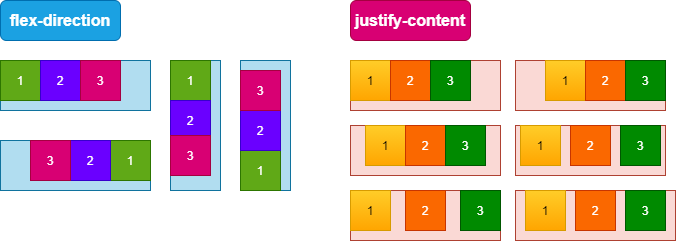

The diagram above was exported from draw.io. Its source (the exported page's mxGraphModel, read from the mxfile embedded in the PNG):
<mxGraphModel dx="778" dy="642" grid="1" gridSize="10" guides="1" tooltips="1" connect="1" arrows="1" fold="1" page="1" pageScale="1" pageWidth="827" pageHeight="1169" math="0" shadow="0">
  <root>
    <mxCell id="0" />
    <mxCell id="1" parent="0" />
    <mxCell id="2" value="" style="rounded=0;whiteSpace=wrap;html=1;fillColor=#b1ddf0;strokeColor=#10739e;" parent="1" vertex="1">
      <mxGeometry x="130" y="370" width="150" height="50" as="geometry" />
    </mxCell>
    <mxCell id="3" value="1" style="whiteSpace=wrap;html=1;aspect=fixed;fillColor=#60a917;strokeColor=#2D7600;fontColor=#ffffff;" parent="1" vertex="1">
      <mxGeometry x="130" y="370" width="40" height="40" as="geometry" />
    </mxCell>
    <mxCell id="4" value="2" style="whiteSpace=wrap;html=1;aspect=fixed;fillColor=#6a00ff;strokeColor=#3700CC;fontColor=#ffffff;" parent="1" vertex="1">
      <mxGeometry x="170" y="370" width="40" height="40" as="geometry" />
    </mxCell>
    <mxCell id="5" value="3" style="whiteSpace=wrap;html=1;aspect=fixed;fillColor=#d80073;strokeColor=#A50040;fontColor=#ffffff;" parent="1" vertex="1">
      <mxGeometry x="210" y="370" width="40" height="40" as="geometry" />
    </mxCell>
    <mxCell id="34" value="&lt;b&gt;&lt;font style=&quot;font-size: 16px&quot;&gt;flex-direction&lt;/font&gt;&lt;/b&gt;" style="rounded=1;whiteSpace=wrap;html=1;fillColor=#1ba1e2;strokeColor=#006EAF;fontColor=#ffffff;" vertex="1" parent="1">
      <mxGeometry x="130" y="310" width="120" height="40" as="geometry" />
    </mxCell>
    <mxCell id="38" value="" style="rounded=0;whiteSpace=wrap;html=1;fillColor=#b1ddf0;strokeColor=#10739e;" vertex="1" parent="1">
      <mxGeometry x="130" y="450" width="150" height="50" as="geometry" />
    </mxCell>
    <mxCell id="39" value="1" style="whiteSpace=wrap;html=1;aspect=fixed;fillColor=#60a917;strokeColor=#2D7600;fontColor=#ffffff;" vertex="1" parent="1">
      <mxGeometry x="240" y="450" width="40" height="40" as="geometry" />
    </mxCell>
    <mxCell id="40" value="2" style="whiteSpace=wrap;html=1;aspect=fixed;fillColor=#6a00ff;strokeColor=#3700CC;fontColor=#ffffff;" vertex="1" parent="1">
      <mxGeometry x="200" y="450" width="40" height="40" as="geometry" />
    </mxCell>
    <mxCell id="41" value="3" style="whiteSpace=wrap;html=1;aspect=fixed;fillColor=#d80073;strokeColor=#A50040;fontColor=#ffffff;" vertex="1" parent="1">
      <mxGeometry x="160" y="450" width="40" height="40" as="geometry" />
    </mxCell>
    <mxCell id="42" value="" style="rounded=0;whiteSpace=wrap;html=1;fillColor=#b1ddf0;strokeColor=#10739e;" vertex="1" parent="1">
      <mxGeometry x="300" y="370" width="50" height="130" as="geometry" />
    </mxCell>
    <mxCell id="43" value="1" style="whiteSpace=wrap;html=1;aspect=fixed;fillColor=#60a917;strokeColor=#2D7600;fontColor=#ffffff;" vertex="1" parent="1">
      <mxGeometry x="300" y="370" width="40" height="40" as="geometry" />
    </mxCell>
    <mxCell id="44" value="2" style="whiteSpace=wrap;html=1;aspect=fixed;fillColor=#6a00ff;strokeColor=#3700CC;fontColor=#ffffff;" vertex="1" parent="1">
      <mxGeometry x="300" y="410" width="40" height="40" as="geometry" />
    </mxCell>
    <mxCell id="45" value="3" style="whiteSpace=wrap;html=1;aspect=fixed;fillColor=#d80073;strokeColor=#A50040;fontColor=#ffffff;" vertex="1" parent="1">
      <mxGeometry x="300" y="445" width="40" height="40" as="geometry" />
    </mxCell>
    <mxCell id="46" value="" style="rounded=0;whiteSpace=wrap;html=1;fillColor=#b1ddf0;strokeColor=#10739e;" vertex="1" parent="1">
      <mxGeometry x="370" y="370" width="50" height="130" as="geometry" />
    </mxCell>
    <mxCell id="47" value="1" style="whiteSpace=wrap;html=1;aspect=fixed;fillColor=#60a917;strokeColor=#2D7600;fontColor=#ffffff;" vertex="1" parent="1">
      <mxGeometry x="370" y="460" width="40" height="40" as="geometry" />
    </mxCell>
    <mxCell id="48" value="2" style="whiteSpace=wrap;html=1;aspect=fixed;fillColor=#6a00ff;strokeColor=#3700CC;fontColor=#ffffff;" vertex="1" parent="1">
      <mxGeometry x="370" y="420" width="40" height="40" as="geometry" />
    </mxCell>
    <mxCell id="49" value="3" style="whiteSpace=wrap;html=1;aspect=fixed;fillColor=#d80073;strokeColor=#A50040;fontColor=#ffffff;" vertex="1" parent="1">
      <mxGeometry x="370" y="380" width="40" height="40" as="geometry" />
    </mxCell>
    <mxCell id="50" value="&lt;b&gt;&lt;font style=&quot;font-size: 16px&quot;&gt;justify-content&lt;/font&gt;&lt;/b&gt;" style="rounded=1;whiteSpace=wrap;html=1;fillColor=#d80073;strokeColor=#A50040;fontColor=#ffffff;" vertex="1" parent="1">
      <mxGeometry x="480" y="310" width="120" height="40" as="geometry" />
    </mxCell>
    <mxCell id="51" value="" style="rounded=0;whiteSpace=wrap;html=1;fillColor=#fad9d5;strokeColor=#ae4132;" vertex="1" parent="1">
      <mxGeometry x="480" y="370" width="150" height="50" as="geometry" />
    </mxCell>
    <mxCell id="52" value="1" style="whiteSpace=wrap;html=1;aspect=fixed;fillColor=#ffcd28;strokeColor=#d79b00;gradientColor=#ffa500;" vertex="1" parent="1">
      <mxGeometry x="480" y="370" width="40" height="40" as="geometry" />
    </mxCell>
    <mxCell id="53" value="2" style="whiteSpace=wrap;html=1;aspect=fixed;fillColor=#fa6800;strokeColor=#C73500;fontColor=#ffffff;" vertex="1" parent="1">
      <mxGeometry x="520" y="370" width="40" height="40" as="geometry" />
    </mxCell>
    <mxCell id="54" value="3" style="whiteSpace=wrap;html=1;aspect=fixed;fillColor=#008a00;strokeColor=#005700;fontColor=#ffffff;" vertex="1" parent="1">
      <mxGeometry x="560" y="370" width="40" height="40" as="geometry" />
    </mxCell>
    <mxCell id="55" value="" style="rounded=0;whiteSpace=wrap;html=1;fillColor=#fad9d5;strokeColor=#ae4132;" vertex="1" parent="1">
      <mxGeometry x="645" y="370" width="150" height="50" as="geometry" />
    </mxCell>
    <mxCell id="56" value="1" style="whiteSpace=wrap;html=1;aspect=fixed;fillColor=#ffcd28;strokeColor=#d79b00;gradientColor=#ffa500;" vertex="1" parent="1">
      <mxGeometry x="675" y="370" width="40" height="40" as="geometry" />
    </mxCell>
    <mxCell id="57" value="2" style="whiteSpace=wrap;html=1;aspect=fixed;fillColor=#fa6800;strokeColor=#C73500;fontColor=#ffffff;" vertex="1" parent="1">
      <mxGeometry x="715" y="370" width="40" height="40" as="geometry" />
    </mxCell>
    <mxCell id="58" value="3" style="whiteSpace=wrap;html=1;aspect=fixed;fillColor=#008a00;strokeColor=#005700;fontColor=#ffffff;" vertex="1" parent="1">
      <mxGeometry x="755" y="370" width="40" height="40" as="geometry" />
    </mxCell>
    <mxCell id="59" value="" style="rounded=0;whiteSpace=wrap;html=1;fillColor=#fad9d5;strokeColor=#ae4132;" vertex="1" parent="1">
      <mxGeometry x="480" y="435" width="150" height="50" as="geometry" />
    </mxCell>
    <mxCell id="60" value="1" style="whiteSpace=wrap;html=1;aspect=fixed;fillColor=#ffcd28;strokeColor=#d79b00;gradientColor=#ffa500;" vertex="1" parent="1">
      <mxGeometry x="495" y="435" width="40" height="40" as="geometry" />
    </mxCell>
    <mxCell id="61" value="2" style="whiteSpace=wrap;html=1;aspect=fixed;fillColor=#fa6800;strokeColor=#C73500;fontColor=#ffffff;" vertex="1" parent="1">
      <mxGeometry x="535" y="435" width="40" height="40" as="geometry" />
    </mxCell>
    <mxCell id="62" value="3" style="whiteSpace=wrap;html=1;aspect=fixed;fillColor=#008a00;strokeColor=#005700;fontColor=#ffffff;" vertex="1" parent="1">
      <mxGeometry x="575" y="435" width="40" height="40" as="geometry" />
    </mxCell>
    <mxCell id="63" value="" style="rounded=0;whiteSpace=wrap;html=1;fillColor=#fad9d5;strokeColor=#ae4132;" vertex="1" parent="1">
      <mxGeometry x="480" y="500" width="150" height="50" as="geometry" />
    </mxCell>
    <mxCell id="64" value="1" style="whiteSpace=wrap;html=1;aspect=fixed;fillColor=#ffcd28;strokeColor=#d79b00;gradientColor=#ffa500;" vertex="1" parent="1">
      <mxGeometry x="480" y="500" width="40" height="40" as="geometry" />
    </mxCell>
    <mxCell id="65" value="2" style="whiteSpace=wrap;html=1;aspect=fixed;fillColor=#fa6800;strokeColor=#C73500;fontColor=#ffffff;" vertex="1" parent="1">
      <mxGeometry x="535" y="500" width="40" height="40" as="geometry" />
    </mxCell>
    <mxCell id="66" value="3" style="whiteSpace=wrap;html=1;aspect=fixed;fillColor=#008a00;strokeColor=#005700;fontColor=#ffffff;" vertex="1" parent="1">
      <mxGeometry x="590" y="500" width="40" height="40" as="geometry" />
    </mxCell>
    <mxCell id="71" value="" style="rounded=0;whiteSpace=wrap;html=1;fillColor=#fad9d5;strokeColor=#ae4132;" vertex="1" parent="1">
      <mxGeometry x="645" y="435" width="150" height="50" as="geometry" />
    </mxCell>
    <mxCell id="72" value="1" style="whiteSpace=wrap;html=1;aspect=fixed;fillColor=#ffcd28;strokeColor=#d79b00;gradientColor=#ffa500;" vertex="1" parent="1">
      <mxGeometry x="650" y="435" width="40" height="40" as="geometry" />
    </mxCell>
    <mxCell id="73" value="2" style="whiteSpace=wrap;html=1;aspect=fixed;fillColor=#fa6800;strokeColor=#C73500;fontColor=#ffffff;" vertex="1" parent="1">
      <mxGeometry x="700" y="435" width="40" height="40" as="geometry" />
    </mxCell>
    <mxCell id="74" value="3" style="whiteSpace=wrap;html=1;aspect=fixed;fillColor=#008a00;strokeColor=#005700;fontColor=#ffffff;" vertex="1" parent="1">
      <mxGeometry x="750" y="435" width="40" height="40" as="geometry" />
    </mxCell>
    <mxCell id="75" value="" style="rounded=0;whiteSpace=wrap;html=1;fillColor=#fad9d5;strokeColor=#ae4132;" vertex="1" parent="1">
      <mxGeometry x="645" y="500" width="160" height="50" as="geometry" />
    </mxCell>
    <mxCell id="76" value="1" style="whiteSpace=wrap;html=1;aspect=fixed;fillColor=#ffcd28;strokeColor=#d79b00;gradientColor=#ffa500;" vertex="1" parent="1">
      <mxGeometry x="655" y="500" width="40" height="40" as="geometry" />
    </mxCell>
    <mxCell id="77" value="2" style="whiteSpace=wrap;html=1;aspect=fixed;fillColor=#fa6800;strokeColor=#C73500;fontColor=#ffffff;" vertex="1" parent="1">
      <mxGeometry x="705" y="500" width="40" height="40" as="geometry" />
    </mxCell>
    <mxCell id="78" value="3" style="whiteSpace=wrap;html=1;aspect=fixed;fillColor=#008a00;strokeColor=#005700;fontColor=#ffffff;" vertex="1" parent="1">
      <mxGeometry x="755" y="500" width="40" height="40" as="geometry" />
    </mxCell>
  </root>
</mxGraphModel>